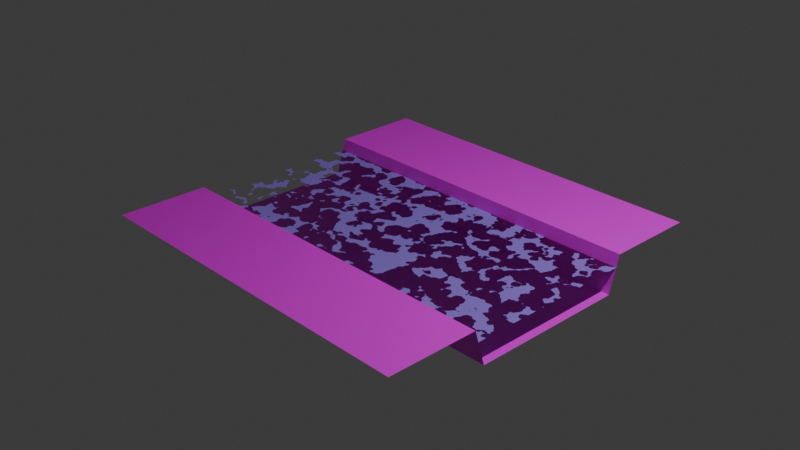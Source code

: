 # Source: world.blend  (saved by Blender 4.1.23; exported with 4.5.12 LTS)
import bpy
from mathutils import Matrix  # noqa: F401  (used for matrix-valued properties, if any)

bpy.ops.wm.read_factory_settings(use_empty=True)
scene = bpy.context.scene
scene.name = 'Scene'

# ---- collections
col_collection = bpy.data.collections.new('Collection'); scene.collection.children.link(col_collection)

# ---- images (referenced by path relative to the original .blend; pixels are not part of the script)
import os
ASSET_DIR = os.environ.get("B2B_ASSET_DIR", "")  # directory of the original .blend (textures are referenced by path, not embedded)
HERE = os.path.dirname(os.path.abspath(__file__))  # packed textures are extracted next to this script under _unpacked/

def load_image(name, relpath, width, height, colorspace="sRGB"):
    """Load a texture the original file referenced (path relative to the .blend, or extracted next to this script)."""
    p = next((c for c in (os.path.join(HERE, relpath), os.path.join(ASSET_DIR, relpath)) if relpath and os.path.exists(c)), "")
    if p:
        img = bpy.data.images.load(p, check_existing=True)
        img.name = name
    else:  # same state as the original file: an image datablock whose file is absent (Cycles renders it pink)
        img = bpy.data.images.new(name, width, height)
        img.source = "FILE"
        img.filepath = "//" + (relpath or name)
    img.colorspace_settings.name = colorspace
    return img
img_grass_03_png = load_image('grass_03.png', 'grass_03.png', 1024, 1024, 'sRGB')
img_grass_01_png = load_image('grass_01.png', 'grass_01.png', 1024, 1024, 'sRGB')
img_tex1_32x32_ce8aae1dec98bbb2_0_png = load_image('tex1_32x32_ce8aae1dec98bbb2_0.png', 'tex1_32x32_ce8aae1dec98bbb2_0.png', 1024, 1024, 'sRGB')

# ---- materials (node trees are filled in below, after node groups)
mat_ground = bpy.data.materials.new('ground')
mat_ground.use_transparent_shadow = False
mat_water_edge = bpy.data.materials.new('water_edge')
mat_water_edge.use_transparent_shadow = False
mat_water = bpy.data.materials.new('water')
mat_water.use_transparent_shadow = False
mat_materials_world_water_material_tres = bpy.data.materials.new('materials/world/water_material.tres')
mat_materials_world_water_material_tres.surface_render_method = 'BLENDED'
mat_materials_world_water_material_tres.blend_method = 'BLEND'
mat_materials_world_water_material_tres.use_transparent_shadow = False

# ---- material node trees
mat_ground.use_nodes = True; mat_ground.node_tree.nodes.clear()
_N = mat_ground.node_tree.nodes; _L = mat_ground.node_tree.links
n0 = _N.new('ShaderNodeBsdfPrincipled'); n0.name = 'Principled BSDF'; n0.location = (10, 300)
n1 = _N.new('ShaderNodeOutputMaterial'); n1.name = 'Material Output'; n1.location = (300, 300)
n2 = _N.new('ShaderNodeTexImage'); n2.name = 'Image Texture'; n2.location = (-654, 224)
n2.width = 495
n2.image = img_grass_03_png
_L.new(n0.outputs[0], n1.inputs[0])
_L.new(n2.outputs[0], n0.inputs[0])
n1.is_active_output = True
mat_water_edge.use_nodes = True; mat_water_edge.node_tree.nodes.clear()
_N = mat_water_edge.node_tree.nodes; _L = mat_water_edge.node_tree.links
n0 = _N.new('ShaderNodeBsdfPrincipled'); n0.name = 'Principled BSDF'; n0.location = (10, 300)
n1 = _N.new('ShaderNodeOutputMaterial'); n1.name = 'Material Output'; n1.location = (300, 300)
n2 = _N.new('ShaderNodeTexImage'); n2.name = 'Image Texture'; n2.location = (-302, 205)
n2.image = img_grass_01_png
_L.new(n0.outputs[0], n1.inputs[0])
_L.new(n2.outputs[0], n0.inputs[0])
n1.is_active_output = True
mat_water.use_nodes = True; mat_water.node_tree.nodes.clear()
_N = mat_water.node_tree.nodes; _L = mat_water.node_tree.links
n0 = _N.new('ShaderNodeBsdfPrincipled'); n0.name = 'Principled BSDF'; n0.location = (10, 300)
n1 = _N.new('ShaderNodeOutputMaterial'); n1.name = 'Material Output'; n1.location = (300, 300)
n2 = _N.new('ShaderNodeTexImage'); n2.name = 'Image Texture'; n2.location = (-478, 184)
n2.image = img_tex1_32x32_ce8aae1dec98bbb2_0_png
_L.new(n0.outputs[0], n1.inputs[0])
_L.new(n2.outputs[0], n0.inputs[0])
n1.is_active_output = True
mat_materials_world_water_material_tres.use_nodes = True; mat_materials_world_water_material_tres.node_tree.nodes.clear()
_N = mat_materials_world_water_material_tres.node_tree.nodes; _L = mat_materials_world_water_material_tres.node_tree.links
n0 = _N.new('ShaderNodeBsdfPrincipled'); n0.name = 'Principled BSDF'; n0.location = (237, 463)
n0.inputs[0].default_value = (0.3237, 0.2053, 0.8003, 1.0)
n1 = _N.new('ShaderNodeOutputMaterial'); n1.name = 'Material Output'; n1.location = (562, 377)
n2 = _N.new('ShaderNodeTexVoronoi'); n2.name = 'Voronoi Texture'; n2.location = (-337, 244)
n2.inputs[3].default_value = 1.8
n3 = _N.new('ShaderNodeMapping'); n3.name = 'Mapping'; n3.location = (-517, 204)
n4 = _N.new('ShaderNodeTexCoord'); n4.name = 'Texture Coordinate'; n4.location = (-697, 204)
n5 = _N.new('ShaderNodeTexImage'); n5.name = 'Image Texture'; n5.location = (-451, 473)
n6 = _N.new('ShaderNodeValToRGB'); n6.name = 'Color Ramp'; n6.location = (-117, 391)
while len(n6.color_ramp.elements) > 1: n6.color_ramp.elements.remove(n6.color_ramp.elements[-1])
n6.color_ramp.elements[0].position = 0.9773; n6.color_ramp.elements[0].color = (0.0, 0.0, 0.0, 1.0)
_e = n6.color_ramp.elements.new(1.0); _e.color = (1.0, 1.0, 1.0, 1.0)
_L.new(n0.outputs[0], n1.inputs[0])
_L.new(n3.outputs[0], n2.inputs[0])
_L.new(n4.outputs[2], n3.inputs[0])
_L.new(n2.outputs[0], n6.inputs[0])
_L.new(n6.outputs[0], n0.inputs[4])
n1.is_active_output = True

# ---- world
world_world = bpy.data.worlds.new('World'); scene.world = world_world
world_world.use_nodes = True; world_world.node_tree.nodes.clear()
_N = world_world.node_tree.nodes; _L = world_world.node_tree.links
n0 = _N.new('ShaderNodeOutputWorld'); n0.name = 'World Output'; n0.location = (300, 300)
n1 = _N.new('ShaderNodeBackground'); n1.name = 'Background'; n1.location = (10, 300)
n1.inputs[0].default_value = (0.05088, 0.05088, 0.05088, 1.0)
_L.new(n1.outputs[0], n0.inputs[0])
n0.is_active_output = True
world_world.color = (0.05088, 0.05088, 0.05088)
world_world.use_sun_shadow = False
world_world.sun_shadow_jitter_overblur = 0.0

# ---- cameras
cam_camera = bpy.data.cameras.new('Camera')
cam_camera.clip_end = 100.0
cam_camera.ortho_scale = 7.314

# ---- lights
light_light = bpy.data.lights.new('Light', 'POINT')
light_light.transmission_factor = 0.0
light_light.energy = 1000.0
light_light.shadow_soft_size = 0.1
light_light.shadow_maximum_resolution = 0.006
light_light.use_absolute_resolution = True

# ---- meshes
me_plane = bpy.data.meshes.new('Plane')
me_plane.from_pydata([(-1.0, -1.0, 0.0), (1.0, -1.0, 0.0), (-1.0, 1.0, 0.0), (1.0, 1.0, 0.0), (-0.3333, -1.0, 0.0), (0.3333, -1.0, 0.0), (0.3333, 1.0, 0.0), (-0.3333, 1.0, 0.0), (-0.263, -1.0, -0.733), (0.263, -1.0, -0.733), (0.263, 1.0, -0.733), (-0.263, 1.0, -0.733), (-0.3166, -0.9971, -0.3932), (0.3166, -0.9971, -0.3932), (-0.3166, 0.9971, -0.3932), (0.3166, 0.9971, -0.3932)], [], [(5, 1, 3, 6), (0, 4, 7, 2), (9, 5, 6, 10), (4, 8, 11, 7), (8, 9, 10, 11), (12, 13, 15, 14)])
me_plane.polygons.foreach_set('material_index', [0, 0, 1, 1, 1, 2])
_uv = me_plane.uv_layers.new(name='UVMap')
_uv.uv.foreach_set('vector', [3.833, -9.5, 10.5, -9.5, 10.5, 10.5, 3.833, 10.5, -9.5, -9.5, -2.833, -9.5, -2.833, 10.5, -9.5, 10.5, -4.272, 0.0117, -4.272, 0.9883, 5.272, 0.9883, 5.272, 0.0117, -4.272, 0.9883, -4.272, 0.0117, 5.272, 0.0117, 5.272, 0.9883, 0.655, 0.03449, 0.66, 0.03449, 0.66, 0.07962, 0.655, 0.07962, -2.666, -9.471, 3.666, -9.471, 3.666, 10.47, -2.666, 10.47])
me_plane.materials.append(mat_ground)
me_plane.materials.append(mat_water_edge)
me_plane.materials.append(mat_water)
me_plane.update()
me_plane_001 = bpy.data.meshes.new('Plane.001')
me_plane_001.from_pydata([(-2.0, -2.0, 0.0), (2.0, -2.0, 0.0), (-2.0, 2.0, 0.0), (2.0, 2.0, 0.0)], [], [(0, 1, 3, 2)])
_uv = me_plane_001.uv_layers.new(name='UVMap')
_uv.uv.foreach_set('vector', [-2.833, -2.833, 3.833, -2.833, 3.833, 3.833, -2.833, 3.833])
me_plane_001.materials.append(mat_ground)
me_plane_001.update()
me_plane_002 = bpy.data.meshes.new('Plane.002')
me_plane_002.from_pydata([(-2.0, -2.0, 0.0), (2.0, -2.0, 0.0), (-2.0, 2.0, 0.0), (2.0, 2.0, 0.0), (-2.0, 1.0, 0.0), (-2.0, -1.0, 0.0), (2.0, -1.0, 0.0), (2.0, 1.0, 0.0), (-2.0, 0.8789, -0.4), (-2.0, -0.8789, -0.4), (2.0, -0.8789, -0.4), (2.0, 0.8789, -0.4), (-2.0, 0.9795, -0.1307), (-2.0, -0.9795, -0.1307), (2.0, -0.9795, -0.1307), (2.0, 0.9795, -0.1307)], [], [(4, 7, 3, 2), (0, 1, 6, 5), (5, 6, 10, 9), (9, 10, 11, 8), (7, 4, 8, 11), (13, 14, 15, 12)])
me_plane_002.polygons.foreach_set('material_index', [0, 0, 1, 1, 1, 2])
_uv = me_plane_002.uv_layers.new(name='UVMap')
_uv.uv.foreach_set('vector', [-1.5, 1.5, 2.5, 1.5, 2.5, 2.5, -1.5, 2.5, -1.5, -1.5, 2.5, -1.5, 2.5, -0.5, -1.5, -0.5, -1.5, 0.7667, 2.5, 0.7667, 2.5, 0.3667, -1.5, 0.3667, -1.5, -0.3789, 2.5, -0.3789, 2.5, 1.379, -1.5, 1.379, 2.5, 0.7667, -1.5, 0.7667, -1.5, 0.3667, 2.5, 0.3667, -1.5, -0.4795, 2.5, -0.4795, 2.5, 1.48, -1.5, 1.48])
me_plane_002.materials.append(mat_ground)
me_plane_002.materials.append(mat_water_edge)
me_plane_002.materials.append(mat_materials_world_water_material_tres)
me_plane_002.update()
me_plane_003 = bpy.data.meshes.new('Plane.003')
me_plane_003.from_pydata([(-1.0, 1.0, -7.451e-09), (-1.0, -1.0, -7.451e-09), (1.0, 1.0, -7.451e-09), (1.0, -1.0, -7.451e-09), (0.6, 1.0, -7.451e-09), (-0.6, 1.0, -7.451e-09), (-0.6, -1.0, -7.451e-09), (0.6, -1.0, -7.451e-09), (0.4394, 1.0, -0.2), (-0.4394, 1.0, -0.2), (-0.4394, -1.0, -0.2), (0.4394, -1.0, -0.2)], [], [(4, 7, 3, 2), (0, 1, 6, 5), (5, 6, 10, 9), (9, 10, 11, 8), (7, 4, 8, 11)])
me_plane_003.polygons.foreach_set('material_index', [0, 0, 1, 1, 1])
_uv = me_plane_003.uv_layers.new(name='UVMap')
_uv.uv.foreach_set('vector', [2.5, 3.833, 2.5, -2.833, 3.833, -2.833, 3.833, 3.833, -2.833, 3.833, -2.833, -2.833, -1.5, -2.833, -1.5, 3.833, -0.8684, 0.9891, 1.868, 0.9891, 1.868, 0.01088, -0.8684, 0.01088, 0.5569, 0.02186, 0.7284, 0.02186, 0.7284, 0.07903, 0.5569, 0.07903, 1.868, 0.9891, -0.8684, 0.9891, -0.8684, 0.01088, 1.868, 0.01088])
me_plane_003.materials.append(mat_ground)
me_plane_003.materials.append(mat_water_edge)
me_plane_003.update()
me_plane_004 = bpy.data.meshes.new('Plane.004')
me_plane_004.from_pydata([(-1.0, -1.0, 0.0), (1.0, -1.0, 0.0), (-1.0, 0.64, 0.0), (-1.0, -0.64, 0.0), (1.0, -0.64, 0.0), (-0.6406, 0.64, 0.0), (-1.0, 0.42, -0.2), (-1.0, -0.42, -0.2), (1.0, -0.42, -0.2), (-0.6406, 0.42, -0.2), (-1.0, 1.0, -7.451e-09), (-1.0, 0.6406, -7.451e-09), (1.0, 1.0, -7.451e-09), (1.0, -0.6406, -7.451e-09), (0.64, 1.0, -7.451e-09), (-0.64, 1.0, -7.451e-09), (-0.64, 0.6406, -7.451e-09), (0.64, -0.6406, -7.451e-09), (0.42, 1.0, -0.2), (-0.42, 1.0, -0.2), (-0.42, 0.6406, -0.2), (0.42, -0.6406, -0.2), (-1.0, 0.9981, -0.2), (-1.0, -0.42, -0.2), (1.0, -0.42, -0.2), (1.0, 0.9981, -0.2)], [], [(0, 1, 4, 3), (3, 4, 8, 7), (5, 2, 6, 9), (14, 17, 13, 12), (10, 11, 16, 15), (15, 16, 20, 19), (17, 14, 18, 21), (23, 24, 25, 22), (20, 16, 5, 9)])
me_plane_004.polygons.foreach_set('material_index', [0, 1, 1, 0, 0, 1, 1, 1, 1])
_uv = me_plane_004.uv_layers.new(name='UVMap')
_uv.uv.foreach_set('vector', [-2.833, -2.833, 3.833, -2.833, 3.833, -1.5, -2.833, -1.5, -0.8684, 0.9891, 1.868, 0.9891, 1.868, 0.01088, -0.8684, 0.01088, -0.3766, 0.9891, -0.8684, 0.9891, -0.8684, 0.01088, -0.3766, 0.01088, 2.5, 3.833, 2.5, -1.635, 3.833, -1.635, 3.833, 3.833, -2.833, 3.833, -2.833, 2.635, -1.5, 2.635, -1.5, 3.833, -0.8684, 0.9891, -0.3766, 0.9891, -0.3766, 0.01088, -0.8684, 0.01088, 1.377, 0.9891, -0.8684, 0.9891, -0.8684, 0.01088, 1.377, 0.01088, 0.5569, 0.02186, 0.7284, 0.02186, 0.7284, 0.1184, 0.5569, 0.1184, 0.9854, 0.01384, 0.6597, 0.9943, 0.6578, 0.9943, 0.3321, 0.01384])
me_plane_004.materials.append(mat_ground)
me_plane_004.materials.append(mat_water_edge)
me_plane_004.update()

# ---- objects
ob_light = bpy.data.objects.new('Light', light_light)
ob_camera = bpy.data.objects.new('Camera', cam_camera)
ob_plane = bpy.data.objects.new('Plane', me_plane)
ob_piece_flat = bpy.data.objects.new('piece_flat', me_plane_001)
ob_piece_river_horizontal = bpy.data.objects.new('piece_river_horizontal', me_plane_002)
ob_piece_river_vertical = bpy.data.objects.new('piece_river_vertical', me_plane_003)
ob_piece_river_corner = bpy.data.objects.new('piece_river_corner', me_plane_004)

# ---- transforms, parenting, visibility, modifiers, constraints
ob_light.location = (4.076, 1.005, 5.904)
ob_light.rotation_euler = (0.6503, 0.05522, 1.866)
ob_light.lock_rotations_4d = False
ob_light.empty_display_type = 'ARROWS'
ob_light.color = (0.0, 0.0, 0.0, 0.0)
ob_light.lineart.crease_threshold = 0.0
ob_camera.location = (7.359, -6.926, 4.958)
ob_camera.rotation_euler = (1.109, 0.0, 0.8149)
ob_camera.lock_rotations_4d = False
ob_camera.empty_display_type = 'ARROWS'
ob_camera.color = (0.0, 0.0, 0.0, 0.0)
ob_camera.display_type = 'WIRE'
ob_camera.lineart.crease_threshold = 0.0
ob_plane.location = (0.0, 0.0, 0.0)
ob_plane.scale = (10.0, 10.0, 1.0)
ob_plane.hide_render = True
ob_piece_flat.location = (0.0, 0.0, 0.0)
ob_piece_flat.hide_render = True
ob_piece_river_horizontal.location = (0.0, 0.0, 0.0)
ob_piece_river_vertical.location = (0.0, 0.0, 0.0)
ob_piece_river_vertical.scale = (0.64, 0.64, 1.0)
ob_piece_river_vertical.hide_render = True
ob_piece_river_corner.location = (0.0, 0.0, 0.0)
ob_piece_river_corner.scale = (0.64, 0.64, 1.0)
ob_piece_river_corner.hide_render = True

# ---- collection membership
col_collection.objects.link(ob_light)
col_collection.objects.link(ob_camera)
col_collection.objects.link(ob_plane)
col_collection.objects.link(ob_piece_flat)
col_collection.objects.link(ob_piece_river_horizontal)
col_collection.objects.link(ob_piece_river_vertical)
col_collection.objects.link(ob_piece_river_corner)

# ---- scene / render settings (as saved in the file)
scene.camera = ob_camera
scene.frame_start = 1; scene.frame_end = 250; scene.frame_set(1)
scene.render.engine = 'BLENDER_EEVEE_NEXT'
scene.cycles.sampling_pattern = 'TABULATED_SOBOL'
scene.eevee.ray_tracing_options.trace_max_roughness = 0.0
bpy.context.view_layer.update()
